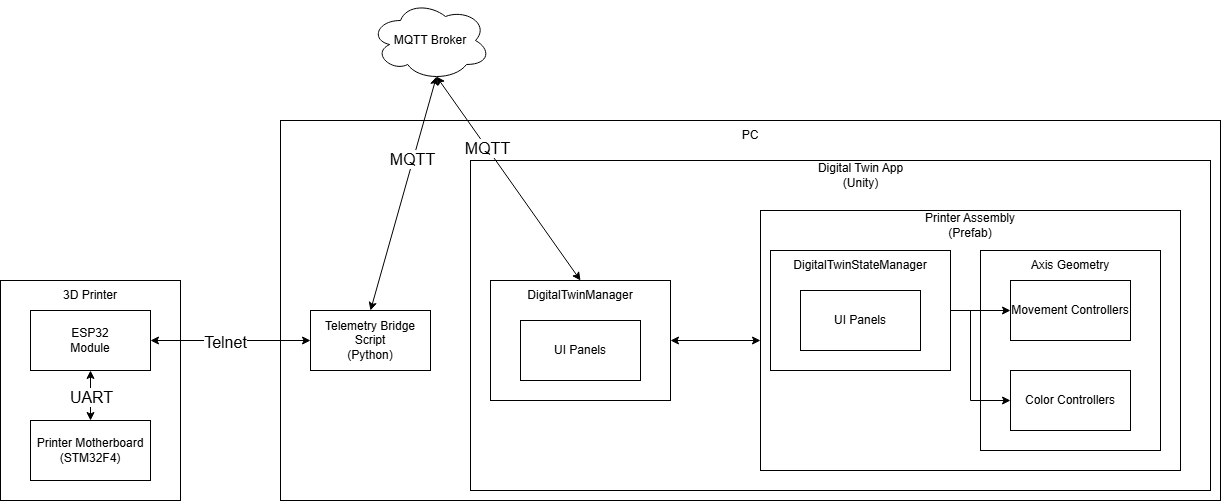

The diagram above was exported from draw.io. Its source (the exported page's mxGraphModel, read from the mxfile embedded in the PNG):
<mxGraphModel dx="1488" dy="791" grid="1" gridSize="10" guides="1" tooltips="1" connect="1" arrows="1" fold="1" page="1" pageScale="1" pageWidth="850" pageHeight="1100" math="0" shadow="0">
  <root>
    <mxCell id="0" />
    <mxCell id="1" parent="0" />
    <mxCell id="4NZ1DZbBDWkkdV3jEqlr-29" parent="1" style="rounded=0;whiteSpace=wrap;html=1;" value="" vertex="1">
      <mxGeometry height="380" width="940" x="440" y="150" as="geometry" />
    </mxCell>
    <mxCell id="4NZ1DZbBDWkkdV3jEqlr-1" parent="1" style="rounded=0;whiteSpace=wrap;html=1;" value="" vertex="1">
      <mxGeometry height="220" width="180" x="160" y="310" as="geometry" />
    </mxCell>
    <mxCell id="4NZ1DZbBDWkkdV3jEqlr-2" parent="1" style="text;html=1;whiteSpace=wrap;strokeColor=none;fillColor=none;align=center;verticalAlign=middle;rounded=0;" value="3D Printer" vertex="1">
      <mxGeometry height="30" width="60" x="220" y="310" as="geometry" />
    </mxCell>
    <mxCell id="4NZ1DZbBDWkkdV3jEqlr-3" parent="1" style="rounded=0;whiteSpace=wrap;html=1;" value="ESP32&lt;div&gt;Module&lt;/div&gt;" vertex="1">
      <mxGeometry height="60" width="120" x="190" y="340" as="geometry" />
    </mxCell>
    <mxCell id="4NZ1DZbBDWkkdV3jEqlr-4" parent="1" style="rounded=0;whiteSpace=wrap;html=1;" value="Printer Motherboard&lt;div&gt;(STM32F4)&lt;/div&gt;" vertex="1">
      <mxGeometry height="60" width="120" x="190" y="450" as="geometry" />
    </mxCell>
    <mxCell id="4NZ1DZbBDWkkdV3jEqlr-5" edge="1" parent="1" source="4NZ1DZbBDWkkdV3jEqlr-4" style="endArrow=classic;startArrow=classic;html=1;rounded=0;exitX=0.5;exitY=0;exitDx=0;exitDy=0;entryX=0.5;entryY=1;entryDx=0;entryDy=0;" target="4NZ1DZbBDWkkdV3jEqlr-3" value="">
      <mxGeometry height="50" relative="1" width="50" as="geometry">
        <mxPoint x="440" y="580" as="sourcePoint" />
        <mxPoint x="490" y="530" as="targetPoint" />
      </mxGeometry>
    </mxCell>
    <mxCell id="4NZ1DZbBDWkkdV3jEqlr-6" connectable="0" parent="4NZ1DZbBDWkkdV3jEqlr-5" style="edgeLabel;html=1;align=center;verticalAlign=middle;resizable=0;points=[];fontSize=16;" value="UART" vertex="1">
      <mxGeometry relative="1" x="-0.088" as="geometry">
        <mxPoint as="offset" />
      </mxGeometry>
    </mxCell>
    <mxCell id="4NZ1DZbBDWkkdV3jEqlr-8" parent="1" style="rounded=0;whiteSpace=wrap;html=1;" value="" vertex="1">
      <mxGeometry height="330" width="740" x="630" y="190" as="geometry" />
    </mxCell>
    <mxCell id="4NZ1DZbBDWkkdV3jEqlr-10" parent="1" style="text;html=1;whiteSpace=wrap;strokeColor=none;fillColor=none;align=center;verticalAlign=middle;rounded=0;" value="Digital Twin App&lt;div&gt;(Unity)&lt;/div&gt;" vertex="1">
      <mxGeometry height="30" width="215" x="912.5" y="190" as="geometry" />
    </mxCell>
    <mxCell id="4NZ1DZbBDWkkdV3jEqlr-12" parent="1" style="rounded=0;whiteSpace=wrap;html=1;" value="" vertex="1">
      <mxGeometry height="120" width="180" x="650" y="310" as="geometry" />
    </mxCell>
    <mxCell id="4NZ1DZbBDWkkdV3jEqlr-13" parent="1" style="text;html=1;whiteSpace=wrap;strokeColor=none;fillColor=none;align=center;verticalAlign=middle;rounded=0;" value="DigitalTwinManager" vertex="1">
      <mxGeometry height="30" width="60" x="710" y="310" as="geometry" />
    </mxCell>
    <mxCell id="4NZ1DZbBDWkkdV3jEqlr-14" parent="1" style="rounded=0;whiteSpace=wrap;html=1;" value="UI Panels" vertex="1">
      <mxGeometry height="60" width="120" x="680" y="350" as="geometry" />
    </mxCell>
    <mxCell id="4NZ1DZbBDWkkdV3jEqlr-15" parent="1" style="rounded=0;whiteSpace=wrap;html=1;" value="" vertex="1">
      <mxGeometry height="260" width="420" x="920" y="240" as="geometry" />
    </mxCell>
    <mxCell id="4NZ1DZbBDWkkdV3jEqlr-16" parent="1" style="text;html=1;whiteSpace=wrap;strokeColor=none;fillColor=none;align=center;verticalAlign=middle;rounded=0;" value="Printer Assembly&lt;div&gt;(Prefab)&lt;/div&gt;" vertex="1">
      <mxGeometry height="30" width="120" x="1070" y="240" as="geometry" />
    </mxCell>
    <mxCell id="4NZ1DZbBDWkkdV3jEqlr-18" parent="1" style="rounded=0;whiteSpace=wrap;html=1;" value="" vertex="1">
      <mxGeometry height="120" width="180" x="930" y="280" as="geometry" />
    </mxCell>
    <mxCell id="4NZ1DZbBDWkkdV3jEqlr-19" parent="1" style="text;html=1;whiteSpace=wrap;strokeColor=none;fillColor=none;align=center;verticalAlign=middle;rounded=0;" value="DigitalTwinStateManager" vertex="1">
      <mxGeometry height="30" width="60" x="990" y="280" as="geometry" />
    </mxCell>
    <mxCell id="4NZ1DZbBDWkkdV3jEqlr-20" parent="1" style="rounded=0;whiteSpace=wrap;html=1;" value="UI Panels" vertex="1">
      <mxGeometry height="60" width="120" x="960" y="320" as="geometry" />
    </mxCell>
    <mxCell id="4NZ1DZbBDWkkdV3jEqlr-21" parent="1" style="rounded=0;whiteSpace=wrap;html=1;" value="" vertex="1">
      <mxGeometry height="200" width="180" x="1140" y="280" as="geometry" />
    </mxCell>
    <mxCell id="4NZ1DZbBDWkkdV3jEqlr-22" parent="1" style="text;html=1;whiteSpace=wrap;strokeColor=none;fillColor=none;align=center;verticalAlign=middle;rounded=0;" value="Axis Geometry" vertex="1">
      <mxGeometry height="30" width="100" x="1180" y="280" as="geometry" />
    </mxCell>
    <mxCell id="4NZ1DZbBDWkkdV3jEqlr-23" parent="1" style="rounded=0;whiteSpace=wrap;html=1;" value="Movement Controllers" vertex="1">
      <mxGeometry height="60" width="120" x="1170" y="310" as="geometry" />
    </mxCell>
    <mxCell id="4NZ1DZbBDWkkdV3jEqlr-24" parent="1" style="rounded=0;whiteSpace=wrap;html=1;" value="Color Controllers" vertex="1">
      <mxGeometry height="60" width="120" x="1170" y="400" as="geometry" />
    </mxCell>
    <mxCell id="4NZ1DZbBDWkkdV3jEqlr-25" edge="1" parent="1" source="4NZ1DZbBDWkkdV3jEqlr-12" style="endArrow=classic;startArrow=classic;html=1;rounded=0;exitX=1;exitY=0.5;exitDx=0;exitDy=0;entryX=0;entryY=0.5;entryDx=0;entryDy=0;" target="4NZ1DZbBDWkkdV3jEqlr-15" value="">
      <mxGeometry height="50" relative="1" width="50" as="geometry">
        <mxPoint x="670" y="350" as="sourcePoint" />
        <mxPoint x="720" y="300" as="targetPoint" />
      </mxGeometry>
    </mxCell>
    <mxCell id="4NZ1DZbBDWkkdV3jEqlr-26" edge="1" parent="1" source="4NZ1DZbBDWkkdV3jEqlr-18" style="endArrow=classic;html=1;rounded=0;exitX=1;exitY=0.5;exitDx=0;exitDy=0;entryX=0;entryY=0.5;entryDx=0;entryDy=0;" target="4NZ1DZbBDWkkdV3jEqlr-23" value="">
      <mxGeometry height="50" relative="1" width="50" as="geometry">
        <mxPoint x="670" y="350" as="sourcePoint" />
        <mxPoint x="720" y="300" as="targetPoint" />
      </mxGeometry>
    </mxCell>
    <mxCell id="4NZ1DZbBDWkkdV3jEqlr-27" edge="1" parent="1" style="endArrow=classic;html=1;rounded=0;entryX=0;entryY=0.5;entryDx=0;entryDy=0;" target="4NZ1DZbBDWkkdV3jEqlr-24" value="">
      <mxGeometry height="50" relative="1" width="50" as="geometry">
        <Array as="points">
          <mxPoint x="1130" y="430" />
        </Array>
        <mxPoint x="1130" y="340" as="sourcePoint" />
        <mxPoint x="720" y="300" as="targetPoint" />
      </mxGeometry>
    </mxCell>
    <mxCell id="4NZ1DZbBDWkkdV3jEqlr-28" parent="1" style="ellipse;shape=cloud;whiteSpace=wrap;html=1;" value="MQTT Broker" vertex="1">
      <mxGeometry height="80" width="120" x="530" y="30" as="geometry" />
    </mxCell>
    <mxCell id="4NZ1DZbBDWkkdV3jEqlr-30" parent="1" style="rounded=0;whiteSpace=wrap;html=1;" value="Telemetry Bridge Script&lt;div&gt;(Python)&lt;/div&gt;" vertex="1">
      <mxGeometry height="60" width="120" x="470" y="340" as="geometry" />
    </mxCell>
    <mxCell id="4NZ1DZbBDWkkdV3jEqlr-31" parent="1" style="text;html=1;whiteSpace=wrap;strokeColor=none;fillColor=none;align=center;verticalAlign=middle;rounded=0;" value="PC" vertex="1">
      <mxGeometry height="30" width="60" x="880" y="150" as="geometry" />
    </mxCell>
    <mxCell id="4NZ1DZbBDWkkdV3jEqlr-32" edge="1" parent="1" source="4NZ1DZbBDWkkdV3jEqlr-3" style="endArrow=classic;startArrow=classic;html=1;rounded=0;exitX=1;exitY=0.5;exitDx=0;exitDy=0;entryX=0;entryY=0.5;entryDx=0;entryDy=0;" target="4NZ1DZbBDWkkdV3jEqlr-30" value="">
      <mxGeometry height="50" relative="1" width="50" as="geometry">
        <mxPoint x="690" y="430" as="sourcePoint" />
        <mxPoint x="740" y="380" as="targetPoint" />
      </mxGeometry>
    </mxCell>
    <mxCell id="4NZ1DZbBDWkkdV3jEqlr-33" connectable="0" parent="4NZ1DZbBDWkkdV3jEqlr-32" style="edgeLabel;html=1;align=center;verticalAlign=middle;resizable=0;points=[];fontSize=16;" value="Telnet" vertex="1">
      <mxGeometry relative="1" x="-0.0671" y="-1" as="geometry">
        <mxPoint as="offset" />
      </mxGeometry>
    </mxCell>
    <mxCell id="4NZ1DZbBDWkkdV3jEqlr-34" edge="1" parent="1" source="4NZ1DZbBDWkkdV3jEqlr-30" style="endArrow=classic;startArrow=classic;html=1;rounded=0;exitX=0.5;exitY=0;exitDx=0;exitDy=0;entryX=0.55;entryY=0.95;entryDx=0;entryDy=0;entryPerimeter=0;" target="4NZ1DZbBDWkkdV3jEqlr-28" value="">
      <mxGeometry height="50" relative="1" width="50" as="geometry">
        <mxPoint x="690" y="430" as="sourcePoint" />
        <mxPoint x="740" y="380" as="targetPoint" />
      </mxGeometry>
    </mxCell>
    <mxCell id="4NZ1DZbBDWkkdV3jEqlr-37" connectable="0" parent="4NZ1DZbBDWkkdV3jEqlr-34" style="edgeLabel;html=1;align=center;verticalAlign=middle;resizable=0;points=[];fontSize=16;" value="MQTT" vertex="1">
      <mxGeometry relative="1" x="0.2893" y="1" as="geometry">
        <mxPoint as="offset" />
      </mxGeometry>
    </mxCell>
    <mxCell id="4NZ1DZbBDWkkdV3jEqlr-35" edge="1" parent="1" source="4NZ1DZbBDWkkdV3jEqlr-13" style="endArrow=classic;startArrow=classic;html=1;rounded=0;exitX=0.5;exitY=0;exitDx=0;exitDy=0;entryX=0.55;entryY=0.95;entryDx=0;entryDy=0;entryPerimeter=0;" target="4NZ1DZbBDWkkdV3jEqlr-28" value="">
      <mxGeometry height="50" relative="1" width="50" as="geometry">
        <mxPoint x="690" y="430" as="sourcePoint" />
        <mxPoint x="740" y="380" as="targetPoint" />
      </mxGeometry>
    </mxCell>
    <mxCell id="4NZ1DZbBDWkkdV3jEqlr-36" connectable="0" parent="4NZ1DZbBDWkkdV3jEqlr-35" style="edgeLabel;html=1;align=center;verticalAlign=middle;resizable=0;points=[];fontSize=16;" value="MQTT" vertex="1">
      <mxGeometry relative="1" x="0.3032" y="1" as="geometry">
        <mxPoint x="1" as="offset" />
      </mxGeometry>
    </mxCell>
  </root>
</mxGraphModel>